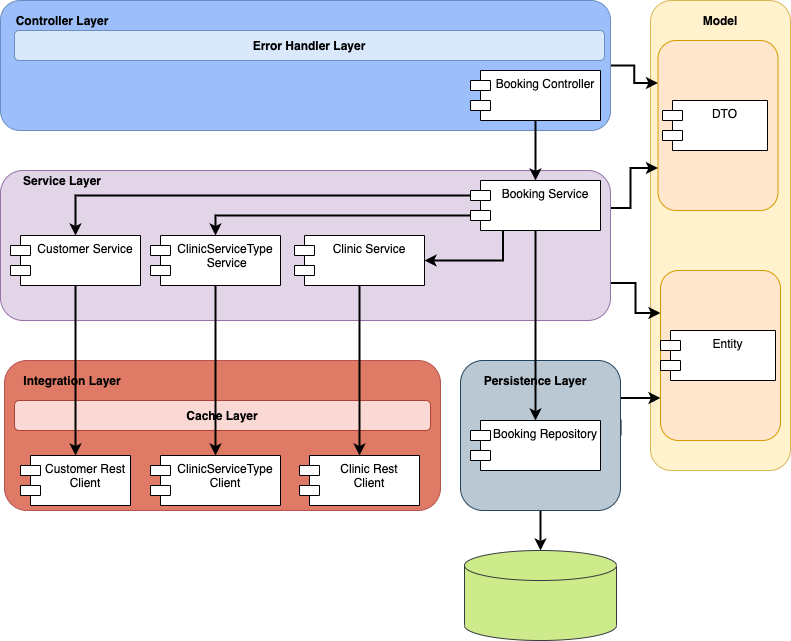

The diagram above was exported from draw.io. Its source (the exported page's mxGraphModel, read from the mxfile embedded in the PNG):
<mxGraphModel dx="1366" dy="637" grid="1" gridSize="10" guides="1" tooltips="1" connect="1" arrows="1" fold="1" page="1" pageScale="1" pageWidth="827" pageHeight="1169" math="0" shadow="0">
  <root>
    <mxCell id="0" />
    <mxCell id="1" parent="0" />
    <mxCell id="s8a4syI71-eawfpGIr6F-3" value="" style="rounded=1;whiteSpace=wrap;html=1;strokeColor=#b85450;fillColor=#DE7A66;" vertex="1" parent="1">
      <mxGeometry x="124" y="440" width="436" height="150" as="geometry" />
    </mxCell>
    <mxCell id="s8a4syI71-eawfpGIr6F-35" value="&lt;b&gt;Cache Layer&lt;/b&gt;" style="rounded=1;whiteSpace=wrap;html=1;fillColor=#fad9d5;strokeColor=#ae4132;" vertex="1" parent="1">
      <mxGeometry x="134" y="480" width="416" height="30" as="geometry" />
    </mxCell>
    <mxCell id="s8a4syI71-eawfpGIr6F-4" value="" style="rounded=1;whiteSpace=wrap;html=1;fillColor=#fff2cc;strokeColor=#d6b656;" vertex="1" parent="1">
      <mxGeometry x="770" y="80" width="140" height="470" as="geometry" />
    </mxCell>
    <mxCell id="s8a4syI71-eawfpGIr6F-34" value="" style="rounded=1;whiteSpace=wrap;html=1;fillColor=#ffe6cc;strokeColor=#d79b00;" vertex="1" parent="1">
      <mxGeometry x="777.5" y="120" width="120" height="170" as="geometry" />
    </mxCell>
    <mxCell id="s8a4syI71-eawfpGIr6F-30" style="edgeStyle=orthogonalEdgeStyle;rounded=0;orthogonalLoop=1;jettySize=auto;html=1;exitX=1;exitY=0.5;exitDx=0;exitDy=0;entryX=0;entryY=0.25;entryDx=0;entryDy=0;strokeWidth=2;" edge="1" parent="1" source="s8a4syI71-eawfpGIr6F-1" target="s8a4syI71-eawfpGIr6F-34">
      <mxGeometry relative="1" as="geometry">
        <mxPoint x="740" y="185" as="targetPoint" />
      </mxGeometry>
    </mxCell>
    <mxCell id="s8a4syI71-eawfpGIr6F-1" value="" style="rounded=1;whiteSpace=wrap;html=1;strokeColor=#6c8ebf;fillColor=#9CBFFC;" vertex="1" parent="1">
      <mxGeometry x="120" y="80" width="610" height="130" as="geometry" />
    </mxCell>
    <mxCell id="s8a4syI71-eawfpGIr6F-28" style="edgeStyle=orthogonalEdgeStyle;rounded=0;orthogonalLoop=1;jettySize=auto;html=1;exitX=1;exitY=0.25;exitDx=0;exitDy=0;entryX=0;entryY=0.75;entryDx=0;entryDy=0;strokeWidth=2;" edge="1" parent="1" source="s8a4syI71-eawfpGIr6F-2" target="s8a4syI71-eawfpGIr6F-34">
      <mxGeometry relative="1" as="geometry">
        <mxPoint x="740" y="235" as="targetPoint" />
        <Array as="points">
          <mxPoint x="750" y="288" />
          <mxPoint x="750" y="248" />
        </Array>
      </mxGeometry>
    </mxCell>
    <mxCell id="s8a4syI71-eawfpGIr6F-31" style="edgeStyle=orthogonalEdgeStyle;rounded=0;orthogonalLoop=1;jettySize=auto;html=1;exitX=1;exitY=0.75;exitDx=0;exitDy=0;entryX=0;entryY=0.25;entryDx=0;entryDy=0;strokeWidth=2;" edge="1" parent="1" source="s8a4syI71-eawfpGIr6F-2" target="s8a4syI71-eawfpGIr6F-10">
      <mxGeometry relative="1" as="geometry" />
    </mxCell>
    <mxCell id="s8a4syI71-eawfpGIr6F-2" value="" style="rounded=1;whiteSpace=wrap;html=1;fillColor=#e1d5e7;strokeColor=#9673a6;" vertex="1" parent="1">
      <mxGeometry x="120" y="250" width="610" height="150" as="geometry" />
    </mxCell>
    <mxCell id="s8a4syI71-eawfpGIr6F-7" style="edgeStyle=orthogonalEdgeStyle;rounded=0;orthogonalLoop=1;jettySize=auto;html=1;strokeWidth=2;" edge="1" parent="1" source="s8a4syI71-eawfpGIr6F-8" target="s8a4syI71-eawfpGIr6F-6">
      <mxGeometry relative="1" as="geometry" />
    </mxCell>
    <mxCell id="s8a4syI71-eawfpGIr6F-6" value="" style="shape=cylinder3;whiteSpace=wrap;html=1;boundedLbl=1;backgroundOutline=1;size=15;fillColor=#cdeb8b;strokeColor=#36393d;" vertex="1" parent="1">
      <mxGeometry x="584" y="630" width="152" height="90" as="geometry" />
    </mxCell>
    <mxCell id="s8a4syI71-eawfpGIr6F-29" style="edgeStyle=orthogonalEdgeStyle;rounded=0;orthogonalLoop=1;jettySize=auto;html=1;exitX=1;exitY=0.5;exitDx=0;exitDy=0;entryX=0;entryY=0.75;entryDx=0;entryDy=0;strokeWidth=2;" edge="1" parent="1" source="s8a4syI71-eawfpGIr6F-8" target="s8a4syI71-eawfpGIr6F-10">
      <mxGeometry relative="1" as="geometry">
        <Array as="points">
          <mxPoint x="710" y="500" />
          <mxPoint x="710" y="458" />
          <mxPoint x="730" y="458" />
        </Array>
      </mxGeometry>
    </mxCell>
    <mxCell id="s8a4syI71-eawfpGIr6F-8" value="" style="rounded=1;whiteSpace=wrap;html=1;fillColor=#bac8d3;strokeColor=#23445d;" vertex="1" parent="1">
      <mxGeometry x="580" y="440" width="160" height="150" as="geometry" />
    </mxCell>
    <mxCell id="s8a4syI71-eawfpGIr6F-10" value="" style="rounded=1;whiteSpace=wrap;html=1;fillColor=#ffe6cc;strokeColor=#d79b00;" vertex="1" parent="1">
      <mxGeometry x="780" y="350" width="120" height="170" as="geometry" />
    </mxCell>
    <mxCell id="s8a4syI71-eawfpGIr6F-23" style="edgeStyle=orthogonalEdgeStyle;rounded=0;orthogonalLoop=1;jettySize=auto;html=1;exitX=0;exitY=0;exitDx=0;exitDy=15;exitPerimeter=0;entryX=0.5;entryY=0;entryDx=0;entryDy=0;strokeWidth=2;" edge="1" parent="1" source="s8a4syI71-eawfpGIr6F-11" target="s8a4syI71-eawfpGIr6F-17">
      <mxGeometry relative="1" as="geometry" />
    </mxCell>
    <mxCell id="s8a4syI71-eawfpGIr6F-24" style="edgeStyle=orthogonalEdgeStyle;rounded=0;orthogonalLoop=1;jettySize=auto;html=1;exitX=0;exitY=0;exitDx=0;exitDy=35;exitPerimeter=0;entryX=0.5;entryY=0;entryDx=0;entryDy=0;strokeWidth=2;" edge="1" parent="1" source="s8a4syI71-eawfpGIr6F-11" target="s8a4syI71-eawfpGIr6F-13">
      <mxGeometry relative="1" as="geometry" />
    </mxCell>
    <mxCell id="s8a4syI71-eawfpGIr6F-25" style="edgeStyle=orthogonalEdgeStyle;rounded=0;orthogonalLoop=1;jettySize=auto;html=1;exitX=0.25;exitY=1;exitDx=0;exitDy=0;entryX=1;entryY=0.5;entryDx=0;entryDy=0;strokeWidth=2;" edge="1" parent="1" source="s8a4syI71-eawfpGIr6F-11" target="s8a4syI71-eawfpGIr6F-12">
      <mxGeometry relative="1" as="geometry" />
    </mxCell>
    <mxCell id="s8a4syI71-eawfpGIr6F-26" style="edgeStyle=orthogonalEdgeStyle;rounded=0;orthogonalLoop=1;jettySize=auto;html=1;exitX=0.5;exitY=1;exitDx=0;exitDy=0;strokeWidth=2;" edge="1" parent="1" source="s8a4syI71-eawfpGIr6F-11" target="s8a4syI71-eawfpGIr6F-16">
      <mxGeometry relative="1" as="geometry" />
    </mxCell>
    <mxCell id="s8a4syI71-eawfpGIr6F-11" value="Booking Service" style="shape=module;align=left;spacingLeft=20;align=center;verticalAlign=top;" vertex="1" parent="1">
      <mxGeometry x="590" y="260" width="130" height="50" as="geometry" />
    </mxCell>
    <mxCell id="s8a4syI71-eawfpGIr6F-22" style="edgeStyle=orthogonalEdgeStyle;rounded=0;orthogonalLoop=1;jettySize=auto;html=1;exitX=0.5;exitY=1;exitDx=0;exitDy=0;entryX=0.5;entryY=0;entryDx=0;entryDy=0;strokeWidth=2;" edge="1" parent="1" source="s8a4syI71-eawfpGIr6F-12" target="s8a4syI71-eawfpGIr6F-21">
      <mxGeometry relative="1" as="geometry" />
    </mxCell>
    <mxCell id="s8a4syI71-eawfpGIr6F-12" value="Clinic Service" style="shape=module;align=left;spacingLeft=20;align=center;verticalAlign=top;" vertex="1" parent="1">
      <mxGeometry x="414" y="315" width="130" height="50" as="geometry" />
    </mxCell>
    <mxCell id="s8a4syI71-eawfpGIr6F-36" style="edgeStyle=orthogonalEdgeStyle;rounded=0;orthogonalLoop=1;jettySize=auto;html=1;exitX=0.5;exitY=1;exitDx=0;exitDy=0;strokeWidth=2;" edge="1" parent="1" source="s8a4syI71-eawfpGIr6F-13" target="s8a4syI71-eawfpGIr6F-20">
      <mxGeometry relative="1" as="geometry" />
    </mxCell>
    <mxCell id="s8a4syI71-eawfpGIr6F-13" value="ClinicServiceType&#10; Service" style="shape=module;align=left;spacingLeft=20;align=center;verticalAlign=top;" vertex="1" parent="1">
      <mxGeometry x="270" y="315" width="130" height="50" as="geometry" />
    </mxCell>
    <mxCell id="s8a4syI71-eawfpGIr6F-14" value="DTO" style="shape=module;align=left;spacingLeft=20;align=center;verticalAlign=top;" vertex="1" parent="1">
      <mxGeometry x="782" y="180" width="105" height="50" as="geometry" />
    </mxCell>
    <mxCell id="s8a4syI71-eawfpGIr6F-15" value="Entity" style="shape=module;align=left;spacingLeft=20;align=center;verticalAlign=top;" vertex="1" parent="1">
      <mxGeometry x="780" y="410" width="115" height="50" as="geometry" />
    </mxCell>
    <mxCell id="s8a4syI71-eawfpGIr6F-16" value="Booking Repository" style="shape=module;align=left;spacingLeft=20;align=center;verticalAlign=top;" vertex="1" parent="1">
      <mxGeometry x="590" y="500" width="130" height="50" as="geometry" />
    </mxCell>
    <mxCell id="s8a4syI71-eawfpGIr6F-37" style="edgeStyle=orthogonalEdgeStyle;rounded=0;orthogonalLoop=1;jettySize=auto;html=1;exitX=0.5;exitY=1;exitDx=0;exitDy=0;entryX=0.5;entryY=0;entryDx=0;entryDy=0;strokeWidth=2;" edge="1" parent="1" source="s8a4syI71-eawfpGIr6F-17" target="s8a4syI71-eawfpGIr6F-18">
      <mxGeometry relative="1" as="geometry" />
    </mxCell>
    <mxCell id="s8a4syI71-eawfpGIr6F-17" value="Customer Service" style="shape=module;align=left;spacingLeft=20;align=center;verticalAlign=top;" vertex="1" parent="1">
      <mxGeometry x="130" y="315" width="130" height="50" as="geometry" />
    </mxCell>
    <mxCell id="s8a4syI71-eawfpGIr6F-18" value="Customer Rest&#10;Client" style="shape=module;align=left;spacingLeft=20;align=center;verticalAlign=top;" vertex="1" parent="1">
      <mxGeometry x="140" y="535" width="110" height="50" as="geometry" />
    </mxCell>
    <mxCell id="s8a4syI71-eawfpGIr6F-32" style="edgeStyle=orthogonalEdgeStyle;rounded=0;orthogonalLoop=1;jettySize=auto;html=1;exitX=0.5;exitY=1;exitDx=0;exitDy=0;entryX=0.5;entryY=0;entryDx=0;entryDy=0;strokeWidth=2;" edge="1" parent="1" source="s8a4syI71-eawfpGIr6F-19" target="s8a4syI71-eawfpGIr6F-11">
      <mxGeometry relative="1" as="geometry" />
    </mxCell>
    <mxCell id="s8a4syI71-eawfpGIr6F-19" value="Booking Controller" style="shape=module;align=left;spacingLeft=20;align=center;verticalAlign=top;" vertex="1" parent="1">
      <mxGeometry x="590" y="150" width="130" height="50" as="geometry" />
    </mxCell>
    <mxCell id="s8a4syI71-eawfpGIr6F-20" value="ClinicServiceType &#10;Client" style="shape=module;align=left;spacingLeft=20;align=center;verticalAlign=top;" vertex="1" parent="1">
      <mxGeometry x="270" y="535" width="130" height="50" as="geometry" />
    </mxCell>
    <mxCell id="s8a4syI71-eawfpGIr6F-21" value="Clinic Rest&#10;Client" style="shape=module;align=left;spacingLeft=20;align=center;verticalAlign=top;" vertex="1" parent="1">
      <mxGeometry x="419" y="535" width="120" height="50" as="geometry" />
    </mxCell>
    <mxCell id="s8a4syI71-eawfpGIr6F-39" value="Service Layer" style="text;html=1;strokeColor=none;fillColor=none;align=center;verticalAlign=middle;whiteSpace=wrap;rounded=0;fontStyle=1" vertex="1" parent="1">
      <mxGeometry x="134" y="250" width="96" height="20" as="geometry" />
    </mxCell>
    <mxCell id="s8a4syI71-eawfpGIr6F-40" value="Controller Layer" style="text;html=1;strokeColor=none;fillColor=none;align=center;verticalAlign=middle;whiteSpace=wrap;rounded=0;fontStyle=1" vertex="1" parent="1">
      <mxGeometry x="134" y="90" width="96" height="20" as="geometry" />
    </mxCell>
    <mxCell id="s8a4syI71-eawfpGIr6F-41" value="Integration Layer" style="text;html=1;strokeColor=none;fillColor=none;align=center;verticalAlign=middle;whiteSpace=wrap;rounded=0;fontStyle=1" vertex="1" parent="1">
      <mxGeometry x="134" y="450" width="116" height="20" as="geometry" />
    </mxCell>
    <mxCell id="s8a4syI71-eawfpGIr6F-43" value="Persistence Layer" style="text;html=1;strokeColor=none;fillColor=none;align=center;verticalAlign=middle;whiteSpace=wrap;rounded=0;fontStyle=1" vertex="1" parent="1">
      <mxGeometry x="597" y="450" width="116" height="20" as="geometry" />
    </mxCell>
    <mxCell id="s8a4syI71-eawfpGIr6F-44" value="Model" style="text;html=1;strokeColor=none;fillColor=none;align=center;verticalAlign=middle;whiteSpace=wrap;rounded=0;fontStyle=1" vertex="1" parent="1">
      <mxGeometry x="782" y="90" width="116" height="20" as="geometry" />
    </mxCell>
    <mxCell id="s8a4syI71-eawfpGIr6F-45" value="&lt;b&gt;Error Handler Layer&lt;/b&gt;" style="rounded=1;whiteSpace=wrap;html=1;fillColor=#dae8fc;strokeColor=#6c8ebf;" vertex="1" parent="1">
      <mxGeometry x="134" y="110" width="590" height="30" as="geometry" />
    </mxCell>
  </root>
</mxGraphModel>